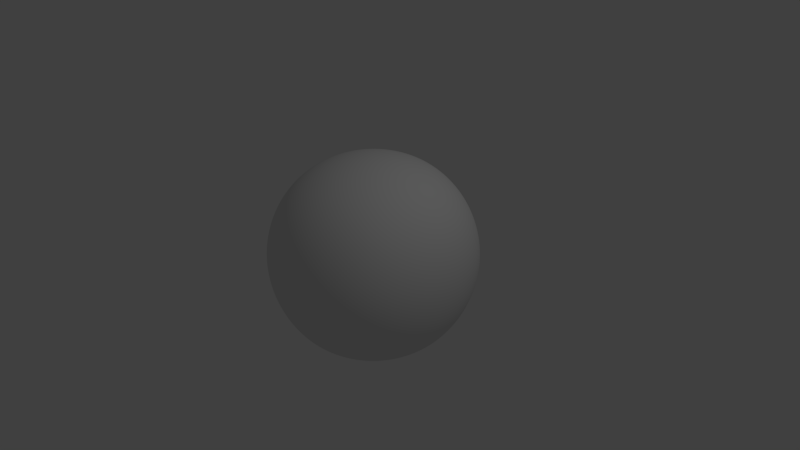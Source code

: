 # Source: meteor.blend  (saved by Blender 2.73.0; exported with 4.5.12 LTS)
import bpy
from mathutils import Matrix  # noqa: F401  (used for matrix-valued properties, if any)

bpy.ops.wm.read_factory_settings(use_empty=True)
scene = bpy.context.scene
scene.name = 'Scene'

# ---- collections
col_collection_1 = bpy.data.collections.new('Collection 1'); scene.collection.children.link(col_collection_1)

# ---- materials (node trees are filled in below, after node groups)
mat_material = bpy.data.materials.new('Material')
mat_material.alpha_threshold = 0.0
mat_material.use_transparent_shadow = False
mat_material.roughness = 0.5
mat_material.line_color = (0.0, 0.0, 0.0, 1.0)

# ---- material node trees

# ---- world
world_world = bpy.data.worlds.new('World'); scene.world = world_world
world_world.color = (0.05088, 0.05088, 0.05088)
world_world.use_sun_shadow = False
world_world.sun_shadow_jitter_overblur = 0.0
world_world.cycles.sampling_method = 'MANUAL'
world_world.cycles.sample_map_resolution = 256

# ---- cameras
cam_camera = bpy.data.cameras.new('Camera')
cam_camera.clip_end = 100.0
cam_camera.lens = 35.0
cam_camera.sensor_width = 32.0
cam_camera.sensor_height = 18.0
cam_camera.ortho_scale = 7.314
cam_camera.dof.focus_distance = 0.0
cam_camera.dof.aperture_fstop = 128.0

# ---- lights
light_lamp = bpy.data.lights.new('Lamp', 'POINT')
light_lamp.transmission_factor = 0.0
light_lamp.cutoff_distance = 30.0
light_lamp.energy = 100.0
light_lamp.shadow_buffer_clip_start = 1.001
light_lamp.shadow_soft_size = 0.1
light_lamp.shadow_maximum_resolution = 0.006
light_lamp.use_absolute_resolution = True
light_lamp.cycles.use_multiple_importance_sampling = False

# ---- meshes
me_cube = bpy.data.meshes.new('Cube')
me_cube.from_pydata([(1.0, 1.0, -1.0), (1.0, -1.0, -1.0), (-1.0, -1.0, -1.0), (-1.0, 1.0, -1.0), (1.0, 1.0, 1.0), (1.0, -1.0, 1.0), (-1.0, -1.0, 1.0), (-1.0, 1.0, 1.0)], [], [(0, 1, 2, 3), (4, 7, 6, 5), (0, 4, 5, 1), (1, 5, 6, 2), (2, 6, 7, 3), (4, 0, 3, 7)])
me_cube.materials.append(mat_material)
me_cube.use_remesh_preserve_volume = False
me_cube.use_remesh_preserve_attributes = False
me_cube.use_mirror_vertex_groups = False
me_cube.update()

# ---- objects
ob_cube = bpy.data.objects.new('Cube', me_cube)
ob_lamp = bpy.data.objects.new('Lamp', light_lamp)
ob_camera = bpy.data.objects.new('Camera', cam_camera)

# ---- transforms, parenting, visibility, modifiers, constraints
ob_cube.location = (0.0, 0.0, 0.0)
ob_cube.lock_rotations_4d = False
ob_cube.empty_display_type = 'ARROWS'
ob_cube.lineart.crease_threshold = 0.0
_m = ob_cube.modifiers.new('Subsurf', 'SUBSURF')
_m.uv_smooth = 'PRESERVE_CORNERS'
_m.levels = 6
_m.render_levels = 6
_m.show_only_control_edges = False
_m = ob_cube.modifiers.new('Displace', 'DISPLACE')
ob_lamp.location = (4.076, 1.005, 5.904)
ob_lamp.rotation_euler = (0.6503, 0.05522, 1.866)
ob_lamp.lock_rotations_4d = False
ob_lamp.empty_display_type = 'ARROWS'
ob_lamp.color = (0.0, 0.0, 0.0, 0.0)
ob_lamp.lineart.crease_threshold = 0.0
ob_camera.location = (7.481, -6.508, 5.344)
ob_camera.rotation_euler = (1.109, 0.01082, 0.8149)
ob_camera.lock_rotations_4d = False
ob_camera.empty_display_type = 'ARROWS'
ob_camera.color = (0.0, 0.0, 0.0, 0.0)
ob_camera.display_type = 'WIRE'
ob_camera.lineart.crease_threshold = 0.0

# ---- collection membership
col_collection_1.objects.link(ob_cube)
col_collection_1.objects.link(ob_lamp)
col_collection_1.objects.link(ob_camera)

# ---- scene / render settings (as saved in the file)
scene.camera = ob_camera
scene.frame_start = 1; scene.frame_end = 250; scene.frame_set(1)
scene.render.engine = 'BLENDER_EEVEE_NEXT'
scene.render.resolution_percentage = 50
scene.render.dither_intensity = 0.0
scene.cycles.use_denoising = False
scene.cycles.samples = 10
scene.cycles.sampling_pattern = 'TABULATED_SOBOL'
scene.cycles.light_sampling_threshold = 0.0
scene.cycles.use_adaptive_sampling = False
scene.cycles.use_light_tree = False
scene.cycles.blur_glossy = 0.0
scene.cycles.pixel_filter_type = 'GAUSSIAN'
scene.cycles.sample_clamp_indirect = 0.0
scene.view_settings.view_transform = 'Standard'
bpy.context.view_layer.update()
